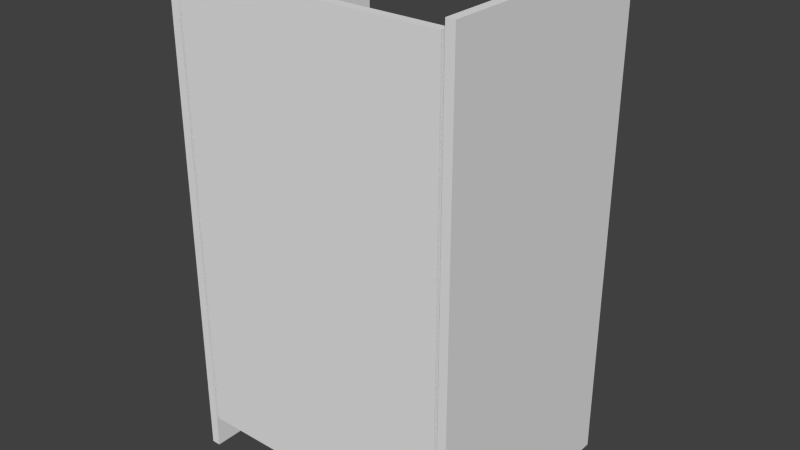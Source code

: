 # Source: kabina.blend  (saved by Blender 2.76.0; exported with 4.5.12 LTS)
import bpy
from mathutils import Matrix  # noqa: F401  (used for matrix-valued properties, if any)

bpy.ops.wm.read_factory_settings(use_empty=True)
scene = bpy.context.scene
scene.name = 'Scene'

# ---- collections
col_collection_1 = bpy.data.collections.new('Collection 1'); scene.collection.children.link(col_collection_1)

# ---- world
world_world = bpy.data.worlds.new('World'); scene.world = world_world
world_world.color = (0.05088, 0.05088, 0.05088)
world_world.use_sun_shadow = False
world_world.sun_shadow_jitter_overblur = 0.0
world_world.cycles.sampling_method = 'MANUAL'
world_world.cycles.sample_map_resolution = 256

# ---- meshes
me_cube_003 = bpy.data.meshes.new('Cube.003')
me_cube_003.from_pydata([(-1.0, -1.0, -1.0), (-1.0, -1.0, 1.0), (-1.0, 1.0, -1.0), (-1.0, 1.0, 1.0), (1.0, -1.0, -1.0), (1.0, -1.0, 1.0), (1.0, 1.0, -1.0), (1.0, 1.0, 1.0)], [], [(1, 3, 2, 0), (3, 7, 6, 2), (7, 5, 4, 6), (5, 1, 0, 4), (0, 2, 6, 4), (5, 7, 3, 1)])
me_cube_003.use_remesh_preserve_volume = False
me_cube_003.use_remesh_preserve_attributes = False
me_cube_003.use_mirror_vertex_groups = False
me_cube_003.update()
me_cube_001 = bpy.data.meshes.new('Cube.001')
me_cube_001.from_pydata([(-1.0, -1.0, -1.0), (-1.0, -1.0, 1.0), (-1.0, 1.0, -1.0), (-1.0, 1.0, 1.0), (1.0, -1.0, -1.0), (1.0, -1.0, 1.0), (1.0, 1.0, -1.0), (1.0, 1.0, 1.0)], [], [(1, 3, 2, 0), (3, 7, 6, 2), (7, 5, 4, 6), (5, 1, 0, 4), (0, 2, 6, 4), (5, 7, 3, 1)])
me_cube_001.use_remesh_preserve_volume = False
me_cube_001.use_remesh_preserve_attributes = False
me_cube_001.use_mirror_vertex_groups = False
me_cube_001.update()

# ---- objects
ob_empty = bpy.data.objects.new('Empty', None)
ob_cube_001 = bpy.data.objects.new('Cube.001', me_cube_003)
ob_cube = bpy.data.objects.new('Cube', me_cube_001)

# ---- transforms, parenting, visibility, modifiers, constraints
ob_empty.location = (0.0, 0.0, 0.0)
ob_empty.empty_image_offset = (0.0, 0.0)
ob_empty.lineart.crease_threshold = 0.0
ob_cube_001.location = (0.0, -0.9601, 0.1032)
ob_cube_001.rotation_euler = (0.0, -0.0, -1.571)
ob_cube_001.scale = (0.03753, 1.133, 1.897)
ob_cube_001.lineart.crease_threshold = 0.0
ob_cube.location = (-1.2, 0.0, 0.0)
ob_cube.scale = (0.03753, 1.0, 2.08)
ob_cube.lineart.crease_threshold = 0.0
_m = ob_cube.modifiers.new('Mirror', 'MIRROR')
_m.mirror_object = ob_empty

# ---- collection membership
col_collection_1.objects.link(ob_empty)
col_collection_1.objects.link(ob_cube_001)
col_collection_1.objects.link(ob_cube)

# ---- scene / render settings (as saved in the file)
scene.frame_start = 1; scene.frame_end = 250; scene.frame_set(1)
scene.render.engine = 'BLENDER_EEVEE_NEXT'
scene.render.resolution_percentage = 50
scene.render.dither_intensity = 0.0
scene.cycles.use_denoising = False
scene.cycles.samples = 10
scene.cycles.sampling_pattern = 'TABULATED_SOBOL'
scene.cycles.light_sampling_threshold = 0.0
scene.cycles.use_adaptive_sampling = False
scene.cycles.use_light_tree = False
scene.cycles.blur_glossy = 0.0
scene.cycles.pixel_filter_type = 'GAUSSIAN'
scene.cycles.sample_clamp_indirect = 0.0
scene.view_settings.view_transform = 'Standard'
bpy.context.view_layer.update()

# ---- added for rendering (the .blend has no active camera and no usable light): camera, sun
cam_auto = bpy.data.cameras.new('AutoCamera')
cam_auto.lens = 50.0
cam_auto.sensor_width = 36.0
cam_auto.clip_end = 1000.0
ob_auto_camera = bpy.data.objects.new('AutoCamera', cam_auto)
scene.collection.objects.link(ob_auto_camera)
ob_auto_camera.location = (4.84514, -5.81417, 3.87611)
ob_auto_camera.rotation_euler = (1.09748, -7.21219e-08, 0.694738)
scene.camera = ob_auto_camera
light_auto_sun = bpy.data.lights.new('AutoSun', 'SUN')
light_auto_sun.energy = 3.0
light_auto_sun.angle = 0.0523599
ob_auto_sun = bpy.data.objects.new('AutoSun', light_auto_sun)
scene.collection.objects.link(ob_auto_sun)
ob_auto_sun.rotation_euler = (0.872665, 0.174533, 0.523599)
bpy.context.view_layer.update()
